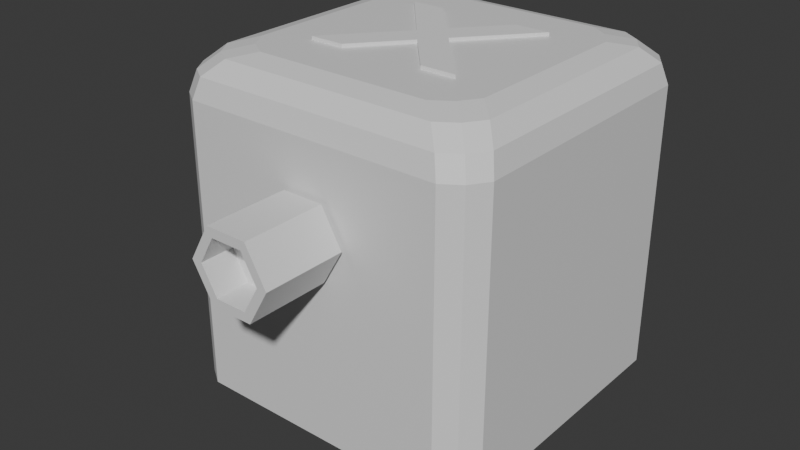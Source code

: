 # Source: turret.blend  (saved by Blender 4.0.36; exported with 4.5.12 LTS)
import bpy
from mathutils import Matrix  # noqa: F401  (used for matrix-valued properties, if any)

bpy.ops.wm.read_factory_settings(use_empty=True)
scene = bpy.context.scene
scene.name = 'Scene'

# ---- collections
col_collection = bpy.data.collections.new('Collection'); scene.collection.children.link(col_collection)

# ---- materials (node trees are filled in below, after node groups)
mat_material_003 = bpy.data.materials.new('Material.003')
mat_material_003.use_transparent_shadow = False
mat_material_004 = bpy.data.materials.new('Material.004')
mat_material_004.use_transparent_shadow = False
mat_material_001 = bpy.data.materials.new('Material.001')
mat_material_001.use_transparent_shadow = False
mat_material_002 = bpy.data.materials.new('Material.002')
mat_material_002.use_transparent_shadow = False

# ---- material node trees
mat_material_003.use_nodes = True; mat_material_003.node_tree.nodes.clear()
_N = mat_material_003.node_tree.nodes; _L = mat_material_003.node_tree.links
n0 = _N.new('ShaderNodeBsdfPrincipled'); n0.name = 'Principled BSDF'; n0.location = (10, 300)
n0.inputs[3].default_value = 1.45
n1 = _N.new('ShaderNodeOutputMaterial'); n1.name = 'Material Output'; n1.location = (300, 300)
_L.new(n0.outputs[0], n1.inputs[0])
n1.is_active_output = True
mat_material_004.use_nodes = True; mat_material_004.node_tree.nodes.clear()
_N = mat_material_004.node_tree.nodes; _L = mat_material_004.node_tree.links
n0 = _N.new('ShaderNodeBsdfPrincipled'); n0.name = 'Principled BSDF'; n0.location = (10, 300)
n0.inputs[3].default_value = 1.45
n1 = _N.new('ShaderNodeOutputMaterial'); n1.name = 'Material Output'; n1.location = (300, 300)
_L.new(n0.outputs[0], n1.inputs[0])
n1.is_active_output = True
mat_material_001.use_nodes = True; mat_material_001.node_tree.nodes.clear()
_N = mat_material_001.node_tree.nodes; _L = mat_material_001.node_tree.links
n0 = _N.new('ShaderNodeBsdfPrincipled'); n0.name = 'Principled BSDF'; n0.location = (10, 300)
n0.inputs[3].default_value = 1.45
n1 = _N.new('ShaderNodeOutputMaterial'); n1.name = 'Material Output'; n1.location = (300, 300)
_L.new(n0.outputs[0], n1.inputs[0])
n1.is_active_output = True
mat_material_002.use_nodes = True; mat_material_002.node_tree.nodes.clear()
_N = mat_material_002.node_tree.nodes; _L = mat_material_002.node_tree.links
n0 = _N.new('ShaderNodeBsdfPrincipled'); n0.name = 'Principled BSDF'; n0.location = (10, 300)
n0.inputs[3].default_value = 1.45
n1 = _N.new('ShaderNodeOutputMaterial'); n1.name = 'Material Output'; n1.location = (300, 300)
_L.new(n0.outputs[0], n1.inputs[0])
n1.is_active_output = True

# ---- world
world_world = bpy.data.worlds.new('World'); scene.world = world_world
world_world.use_nodes = True; world_world.node_tree.nodes.clear()
_N = world_world.node_tree.nodes; _L = world_world.node_tree.links
n0 = _N.new('ShaderNodeOutputWorld'); n0.name = 'World Output'; n0.location = (300, 300)
n1 = _N.new('ShaderNodeBackground'); n1.name = 'Background'; n1.location = (10, 300)
n1.inputs[0].default_value = (0.05088, 0.05088, 0.05088, 1.0)
_L.new(n1.outputs[0], n0.inputs[0])
n0.is_active_output = True
world_world.color = (0.05088, 0.05088, 0.05088)
world_world.use_sun_shadow = False
world_world.sun_shadow_jitter_overblur = 0.0

# ---- meshes
me_cube_001 = bpy.data.meshes.new('Cube.001')
me_cube_001.from_pydata([(-0.3975, -0.4874, -0.5), (-0.4514, -0.4514, -0.5), (-0.4874, -0.3975, -0.5), (-0.4874, 0.3975, -0.5), (-0.4514, 0.4514, -0.5), (-0.3975, 0.4874, -0.5), (0.4874, -0.3975, -0.5), (0.4514, -0.4514, -0.5), (0.3975, -0.4874, -0.5), (0.3975, 0.4874, -0.5), (0.4514, 0.4514, -0.5), (0.4874, 0.3975, -0.5), (-0.4873, -0.3971, 0.375), (-0.4512, -0.4512, 0.375), (-0.3971, -0.4873, 0.375), (-0.4245, -0.3318, 0.4833), (-0.3873, -0.3873, 0.4833), (-0.3318, -0.4245, 0.4833), (-0.4704, -0.3792, 0.4375), (-0.4339, -0.4339, 0.4375), (-0.3792, -0.4704, 0.4375), (-0.3971, 0.4873, 0.375), (-0.4512, 0.4512, 0.375), (-0.4873, 0.3971, 0.375), (-0.3318, 0.4245, 0.4833), (-0.3873, 0.3873, 0.4833), (-0.4245, 0.3318, 0.4833), (-0.3792, 0.4704, 0.4375), (-0.4339, 0.4339, 0.4375), (-0.4704, 0.3792, 0.4375), (0.3971, -0.4873, 0.375), (0.4512, -0.4512, 0.375), (0.4873, -0.3971, 0.375), (0.3318, -0.4245, 0.4833), (0.3873, -0.3873, 0.4833), (0.4245, -0.3318, 0.4833), (0.3792, -0.4704, 0.4375), (0.4339, -0.4339, 0.4375), (0.4704, -0.3792, 0.4375), (0.4873, 0.3971, 0.375), (0.4512, 0.4512, 0.375), (0.3971, 0.4873, 0.375), (0.4245, 0.3318, 0.4833), (0.3873, 0.3873, 0.4833), (0.3318, 0.4245, 0.4833), (0.4704, 0.3792, 0.4375), (0.4339, 0.4339, 0.4375), (0.3792, 0.4704, 0.4375), (-0.2684, -0.3619, 0.5), (-0.3244, -0.3244, 0.5), (-0.3619, -0.2684, 0.5), (-0.2684, 0.3619, 0.5), (-0.3244, 0.3244, 0.5), (-0.3619, 0.2684, 0.5), (0.3619, 0.2684, 0.5), (0.3244, 0.3244, 0.5), (0.2684, 0.3619, 0.5), (0.2684, -0.3619, 0.5), (0.3244, -0.3244, 0.5), (0.3619, -0.2684, 0.5)], [], [(17, 48, 49, 16), (16, 49, 50, 15), (26, 29, 18, 15), (51, 24, 25, 52), (52, 25, 26, 53), (20, 17, 16, 19), (19, 16, 15, 18), (29, 23, 12, 18), (24, 27, 28, 25), (25, 28, 29, 26), (14, 20, 19, 13), (13, 19, 18, 12), (27, 21, 22, 28), (28, 22, 23, 29), (35, 38, 45, 42), (54, 42, 43, 55), (55, 43, 44, 56), (38, 32, 39, 45), (42, 45, 46, 43), (43, 46, 47, 44), (27, 47, 41, 21), (45, 39, 40, 46), (46, 40, 41, 47), (41, 9, 5, 21), (17, 20, 36, 33), (57, 33, 34, 58), (58, 34, 35, 59), (36, 20, 14, 30), (33, 36, 37, 34), (34, 37, 38, 35), (36, 30, 31, 37), (37, 31, 32, 38), (3, 4, 5, 9, 10, 11, 6, 7, 8, 0, 1, 2), (32, 6, 11, 39), (59, 35, 42, 54), (23, 3, 2, 12), (14, 0, 8, 30), (7, 31, 30, 8), (6, 32, 31, 7), (53, 26, 15, 50), (48, 17, 33, 57), (40, 10, 9, 41), (39, 11, 10, 40), (22, 4, 3, 23), (21, 5, 4, 22), (13, 1, 0, 14), (12, 2, 1, 13), (56, 44, 24, 51), (44, 47, 27, 24), (48, 57, 58, 59, 54, 55, 56, 51, 52, 53, 50, 49)])
_uv = me_cube_001.uv_layers.new(name='UVMap')
_uv.uv.foreach_set('vector', [0.8329, 0.7313, 0.8171, 0.7156, 0.8395, 0.7145, 0.8473, 0.7223, 0.8473, 0.7223, 0.8395, 0.7145, 0.8406, 0.6921, 0.8563, 0.7079, 0.8571, 0.5421, 0.8728, 0.5302, 0.8728, 0.7198, 0.8571, 0.7079, 0.8171, 0.5344, 0.8329, 0.5187, 0.8473, 0.5277, 0.8395, 0.5355, 0.8395, 0.5355, 0.8473, 0.5277, 0.8563, 0.5421, 0.8406, 0.5579, 0.8448, 0.7478, 0.8329, 0.7321, 0.8594, 0.7344, 0.8626, 0.7388, 0.8638, 0.7376, 0.8594, 0.7344, 0.8571, 0.7079, 0.8728, 0.7198, 0.6266, 0.2198, 0.5953, 0.2243, 0.5953, 0.02572, 0.6266, 0.03019, 0.8329, 0.5179, 0.8448, 0.5022, 0.8626, 0.5112, 0.8594, 0.5156, 0.8594, 0.5156, 0.8638, 0.5124, 0.8728, 0.5302, 0.8571, 0.5421, 0.5953, 0.9743, 0.6266, 0.9698, 0.625, 0.9958, 0.6052, 0.9985, 0.6052, 0.001532, 0.625, 0.004187, 0.6266, 0.03019, 0.5953, 0.02572, 0.6266, 0.2802, 0.5953, 0.2757, 0.6052, 0.2515, 0.625, 0.2542, 0.625, 0.2458, 0.6052, 0.2485, 0.5953, 0.2243, 0.6266, 0.2198, 0.6451, 0.7079, 0.6138, 0.7198, 0.6138, 0.5302, 0.6451, 0.5421, 0.6594, 0.5579, 0.6437, 0.5421, 0.6527, 0.5277, 0.6605, 0.5355, 0.6605, 0.5355, 0.6527, 0.5277, 0.6671, 0.5187, 0.6829, 0.5344, 0.6102, 0.7198, 0.5945, 0.7243, 0.5945, 0.5257, 0.6102, 0.5302, 0.6451, 0.5421, 0.6138, 0.5302, 0.6318, 0.5124, 0.6406, 0.5156, 0.6406, 0.5156, 0.6374, 0.5112, 0.6552, 0.5022, 0.6671, 0.5179, 0.6266, 0.2802, 0.6266, 0.4698, 0.5953, 0.4743, 0.5953, 0.2757, 0.6102, 0.5302, 0.5945, 0.5257, 0.5995, 0.5015, 0.6094, 0.5042, 0.625, 0.4958, 0.6052, 0.4985, 0.5953, 0.4743, 0.6266, 0.4698, 0.5938, 0.4743, 0.375, 0.4744, 0.375, 0.2756, 0.5938, 0.2757, 0.8329, 0.7321, 0.8448, 0.7478, 0.6552, 0.7478, 0.6671, 0.7321, 0.6829, 0.7156, 0.6671, 0.7313, 0.6527, 0.7223, 0.6605, 0.7145, 0.6605, 0.7145, 0.6527, 0.7223, 0.6437, 0.7079, 0.6594, 0.6921, 0.6266, 0.7802, 0.6266, 0.9698, 0.5953, 0.9743, 0.5953, 0.7757, 0.6671, 0.7321, 0.6552, 0.7478, 0.6374, 0.7388, 0.6406, 0.7344, 0.6406, 0.7344, 0.6318, 0.7376, 0.6138, 0.7198, 0.6451, 0.7079, 0.6266, 0.7802, 0.5953, 0.7757, 0.6052, 0.7515, 0.625, 0.7542, 0.6094, 0.7458, 0.5995, 0.7485, 0.5945, 0.7243, 0.6102, 0.7198, 0.1282, 0.5256, 0.1372, 0.5122, 0.1506, 0.5032, 0.3494, 0.5032, 0.3628, 0.5122, 0.3718, 0.5256, 0.3718, 0.7244, 0.3628, 0.7378, 0.3494, 0.7468, 0.1506, 0.7468, 0.1372, 0.7378, 0.1282, 0.7244, 0.5938, 0.7243, 0.375, 0.7244, 0.375, 0.5256, 0.5938, 0.5257, 0.6594, 0.6921, 0.6437, 0.7079, 0.6437, 0.5421, 0.6594, 0.5579, 0.5938, 0.2243, 0.375, 0.2244, 0.375, 0.02562, 0.5938, 0.02572, 0.5938, 0.9743, 0.375, 0.9744, 0.375, 0.7756, 0.5938, 0.7757, 0.375, 0.75, 0.5938, 0.75, 0.5938, 0.7757, 0.375, 0.7756, 0.375, 0.7244, 0.5938, 0.7243, 0.5938, 0.75, 0.375, 0.75, 0.8406, 0.5579, 0.8563, 0.5421, 0.8563, 0.7079, 0.8406, 0.6921, 0.8171, 0.7156, 0.8329, 0.7313, 0.6671, 0.7313, 0.6829, 0.7156, 0.5938, 0.5, 0.375, 0.5, 0.375, 0.4744, 0.5938, 0.4743, 0.5938, 0.5257, 0.375, 0.5256, 0.375, 0.5, 0.5938, 0.5, 0.5938, 0.25, 0.375, 0.25, 0.375, 0.2244, 0.5938, 0.2243, 0.5938, 0.2757, 0.375, 0.2756, 0.375, 0.25, 0.5938, 0.25, 0.5938, 1.0, 0.375, 1.0, 0.375, 0.9744, 0.5938, 0.9743, 0.5938, 0.02572, 0.375, 0.02562, 0.375, 0.0, 0.5938, 0.0, 0.6829, 0.5344, 0.6671, 0.5187, 0.8329, 0.5187, 0.8171, 0.5344, 0.6671, 0.5179, 0.6552, 0.5022, 0.8448, 0.5022, 0.8329, 0.5179, 0.8171, 0.7156, 0.6829, 0.7156, 0.6605, 0.7145, 0.6594, 0.6921, 0.6594, 0.5579, 0.6605, 0.5355, 0.6829, 0.5344, 0.8171, 0.5344, 0.8395, 0.5355, 0.8406, 0.5579, 0.8406, 0.6921, 0.8395, 0.7145])
me_cube_001.materials.append(mat_material_003)
me_cube_001.materials.append(mat_material_004)
me_cube_001.update()
me_cylinder_002 = bpy.data.meshes.new('Cylinder.002')
me_cylinder_002.from_pydata([(0.0625, 0.1083, 2.295e-05), (0.0625, 0.1083, 0.25), (0.125, 0.0, 2.295e-05), (0.125, 0.0, 0.25), (0.0625, -0.1083, 2.295e-05), (0.0625, -0.1083, 0.25), (-0.0625, -0.1083, 2.295e-05), (-0.0625, -0.1083, 0.25), (-0.125, 0.0, 2.295e-05), (-0.125, 0.0, 0.25), (-0.0625, 0.1083, 2.295e-05), (-0.0625, 0.1083, 0.25), (0.04697, 0.08136, 0.25), (0.09394, 0.0, 0.25), (0.04697, -0.08136, 0.25), (-0.04697, -0.08136, 0.25), (-0.09394, 0.0, 0.25), (-0.04697, 0.08136, 0.25), (0.0625, 0.1083, 0.25), (0.125, 0.0, 0.25), (0.0625, -0.1083, 0.25), (-0.0625, -0.1083, 0.25), (-0.125, 0.0, 0.25), (-0.0625, 0.1083, 0.25), (0.04697, 0.08136, 0.15), (0.09394, 0.0, 0.15), (0.04697, -0.08136, 0.15), (-0.04697, -0.08136, 0.15), (-0.09394, 0.0, 0.15), (-0.04697, 0.08136, 0.15)], [], [(1, 11, 23, 18), (1, 18, 19, 3), (3, 19, 20, 5), (5, 20, 21, 7), (7, 21, 22, 9), (9, 22, 23, 11), (12, 13, 19, 18), (0, 2, 4, 6, 8, 10), (7, 9, 8, 6), (16, 17, 23, 22), (15, 16, 22, 21), (14, 15, 21, 20), (13, 14, 20, 19), (17, 12, 18, 23), (12, 17, 29, 24), (13, 12, 24, 25), (14, 13, 25, 26), (14, 26, 27, 15), (16, 15, 27, 28), (17, 16, 28, 29), (24, 29, 28, 27, 26, 25), (1, 3, 2, 0), (9, 11, 10, 8), (5, 7, 6, 4), (10, 11, 1, 0), (3, 5, 4, 2)])
me_cylinder_002.polygons.foreach_set('material_index', [0, 0, 0, 0, 0, 0, 0, 0, 0, 0, 0, 0, 0, 0, 1, 1, 1, 1, 1, 1, 1, 0, 0, 0, 0, 0])
_uv = me_cylinder_002.uv_layers.new(name='UVMap')
_uv.uv.foreach_set('vector', [0.9167, 1.0, 0.08333, 1.0, 0.08333, 1.0, 0.9167, 1.0, 0.9167, 1.0, 0.9167, 1.0, 0.75, 1.0, 0.75, 1.0, 0.75, 1.0, 0.75, 1.0, 0.5833, 1.0, 0.5833, 1.0, 0.5833, 1.0, 0.5833, 1.0, 0.4167, 1.0, 0.4167, 1.0, 0.4167, 1.0, 0.4167, 1.0, 0.25, 1.0, 0.25, 1.0, 0.25, 1.0, 0.25, 1.0, 0.08333, 1.0, 0.08333, 1.0, 0.3402, 0.4062, 0.4304, 0.25, 0.49, 0.25, 0.37, 0.4578, 0.87, 0.4578, 0.99, 0.25, 0.87, 0.04215, 0.63, 0.04215, 0.51, 0.25, 0.63, 0.4578, 0.4167, 1.0, 0.25, 1.0, 0.25, 0.5, 0.4167, 0.5, 0.06963, 0.25, 0.1598, 0.4062, 0.13, 0.4578, 0.01, 0.25, 0.1598, 0.0938, 0.06963, 0.25, 0.01, 0.25, 0.13, 0.04215, 0.3402, 0.0938, 0.1598, 0.0938, 0.13, 0.04215, 0.37, 0.04215, 0.4304, 0.25, 0.3402, 0.0938, 0.37, 0.04215, 0.49, 0.25, 0.1598, 0.4062, 0.3402, 0.4062, 0.37, 0.4578, 0.13, 0.4578, 0.3402, 0.4062, 0.1598, 0.4062, 0.1598, 0.4062, 0.3402, 0.4062, 0.4304, 0.25, 0.3402, 0.4062, 0.3402, 0.4062, 0.4304, 0.25, 0.3402, 0.0938, 0.4304, 0.25, 0.4304, 0.25, 0.3402, 0.0938, 0.3402, 0.0938, 0.3402, 0.0938, 0.1598, 0.0938, 0.1598, 0.0938, 0.06963, 0.25, 0.1598, 0.0938, 0.1598, 0.0938, 0.06963, 0.25, 0.1598, 0.4062, 0.06963, 0.25, 0.06963, 0.25, 0.1598, 0.4062, 0.3402, 0.4062, 0.1598, 0.4062, 0.06963, 0.25, 0.1598, 0.0938, 0.3402, 0.0938, 0.4304, 0.25, 0.9167, 1.0, 0.75, 1.0, 0.75, 0.5, 0.9167, 0.5, 0.25, 1.0, 0.08333, 1.0, 0.08333, 0.5, 0.25, 0.5, 0.5833, 1.0, 0.4167, 1.0, 0.4167, 0.5, 0.5833, 0.5, 0.08333, 0.5, 0.08333, 1.0, 0.9167, 1.0, 0.9167, 0.5, 0.75, 1.0, 0.5833, 1.0, 0.5833, 0.5, 0.75, 0.5])
me_cylinder_002.materials.append(mat_material_001)
me_cylinder_002.materials.append(mat_material_002)
me_cylinder_002.update()
me_text = bpy.data.meshes.new('Text')
me_text.from_pydata([(0.2391, 0.2248, 0.05508), (0.1251, 0.2248, 0.05508), (-0.002927, 0.07081, 0.05508), (-0.1359, 0.2248, 0.05508), (-0.2479, 0.2248, 0.05508), (-0.05893, 0.003811, 0.05508), (-0.2479, -0.2242, 0.05508), (-0.1359, -0.2242, 0.05508), (-0.002927, -0.06319, 0.05508), (0.1381, -0.2242, 0.05508), (0.2521, -0.2242, 0.05508), (0.05407, 0.003811, 0.05508), (0.2391, 0.2248, 0.005079), (0.1251, 0.2248, 0.005079), (-0.002927, 0.07081, 0.005079), (-0.1359, 0.2248, 0.005079), (-0.2479, 0.2248, 0.005079), (-0.05893, 0.003811, 0.005079), (-0.2479, -0.2242, 0.005079), (-0.1359, -0.2242, 0.005079), (-0.002927, -0.06319, 0.005079), (0.1381, -0.2242, 0.005079), (0.2521, -0.2242, 0.005079), (0.05407, 0.003811, 0.005079)], [], [(5, 2, 3, 4), (8, 11, 0, 1, 2, 5, 6, 7), (9, 10, 11, 8), (12, 23, 20, 19, 18, 17, 14, 13), (15, 14, 17, 16), (21, 20, 23, 22), (1, 0, 12, 13), (2, 1, 13, 14), (3, 2, 14, 15), (4, 3, 15, 16), (5, 4, 16, 17), (6, 5, 17, 18), (7, 6, 18, 19), (9, 8, 20, 21), (8, 7, 19, 20), (11, 10, 22, 23), (0, 11, 23, 12), (10, 9, 21, 22)])
_uv = me_text.uv_layers.new(name='UVMap')
_uv.uv.foreach_set('vector', [0.4545, 0.0, 0.1818, 0.0, 0.2727, 0.0, 0.3636, 0.0, 0.7273, 0.0, 1.0, 0.0, 0.0, 0.0, 0.09091, 0.0, 0.1818, 0.0, 0.4545, 0.0, 0.5455, 0.0, 0.6364, 0.0, 0.8182, 0.0, 0.9091, 0.0, 1.0, 0.0, 0.7273, 0.0, 0.0, 0.0, 1.0, 0.0, 0.7273, 0.0, 0.6364, 0.0, 0.5455, 0.0, 0.4545, 0.0, 0.1818, 0.0, 0.09091, 0.0, 0.2727, 0.0, 0.1818, 0.0, 0.4545, 0.0, 0.3636, 0.0, 0.8182, 0.0, 0.7273, 0.0, 1.0, 0.0, 0.9091, 0.0, 0.09091, 0.0, 0.0, 0.0, 0.0, 0.0, 0.09091, 0.0, 0.1818, 0.0, 0.09091, 0.0, 0.09091, 0.0, 0.1818, 0.0, 0.2727, 0.0, 0.1818, 0.0, 0.1818, 0.0, 0.2727, 0.0, 0.3636, 0.0, 0.2727, 0.0, 0.2727, 0.0, 0.3636, 0.0, 0.4545, 0.0, 0.3636, 0.0, 0.3636, 0.0, 0.4545, 0.0, 0.5455, 0.0, 0.4545, 0.0, 0.4545, 0.0, 0.5455, 0.0, 0.6364, 0.0, 0.5455, 0.0, 0.5455, 0.0, 0.6364, 0.0, 0.8182, 0.0, 0.7273, 0.0, 0.7273, 0.0, 0.8182, 0.0, 0.7273, 0.0, 0.6364, 0.0, 0.6364, 0.0, 0.7273, 0.0, 1.0, 0.0, 0.9091, 0.0, 0.9091, 0.0, 1.0, 0.0, 0.0, 0.0, 1.0, 0.0, 1.0, 0.0, 0.0, 0.0, 0.9091, 0.0, 0.8182, 0.0, 0.8182, 0.0, 0.9091, 0.0])
me_text.auto_texspace = False
me_text.update()

# ---- objects
ob_cube = bpy.data.objects.new('Cube', me_cube_001)
ob_cylinder = bpy.data.objects.new('Cylinder', me_cylinder_002)
ob_text = bpy.data.objects.new('Text', me_text)

# ---- transforms, parenting, visibility, modifiers, constraints
ob_cube.location = (0.0, 0.0, 0.0)
ob_cylinder.parent = ob_cube
ob_cylinder.matrix_parent_inverse = Matrix(((1.0, -0.0, 0.0, 0.4747), (-0.0, 1.0, -0.0, 1.387), (-0.0, 0.0, 1.0, -0.01114), (-0.0, 0.0, -0.0, 1.0)))
ob_cylinder.location = (-0.4747, -1.887, 0.1292)
ob_cylinder.rotation_euler = (-1.571, -0.0, 3.142)
ob_text.parent = ob_cube
ob_text.location = (-0.003385, 0.004633, 0.4877)
ob_text.scale = (0.9401, 0.9401, 0.4052)

# ---- collection membership
col_collection.objects.link(ob_cube)
col_collection.objects.link(ob_cylinder)
col_collection.objects.link(ob_text)

# ---- scene / render settings (as saved in the file)
scene.frame_start = 1; scene.frame_end = 250; scene.frame_set(1)
scene.render.engine = 'BLENDER_EEVEE_NEXT'
scene.cycles.sampling_pattern = 'TABULATED_SOBOL'
bpy.context.view_layer.update()

# ---- added for rendering (the .blend has no active camera and no usable light): camera, sun
cam_auto = bpy.data.cameras.new('AutoCamera')
cam_auto.lens = 50.0
cam_auto.sensor_width = 36.0
cam_auto.clip_end = 1000.0
ob_auto_camera = bpy.data.objects.new('AutoCamera', cam_auto)
scene.collection.objects.link(ob_auto_camera)
ob_auto_camera.location = (1.73127, -2.20886, 1.39003)
ob_auto_camera.rotation_euler = (1.09748, -7.21219e-08, 0.694738)
scene.camera = ob_auto_camera
light_auto_sun = bpy.data.lights.new('AutoSun', 'SUN')
light_auto_sun.energy = 3.0
light_auto_sun.angle = 0.0523599
ob_auto_sun = bpy.data.objects.new('AutoSun', light_auto_sun)
scene.collection.objects.link(ob_auto_sun)
ob_auto_sun.rotation_euler = (0.872665, 0.174533, 0.523599)
bpy.context.view_layer.update()
